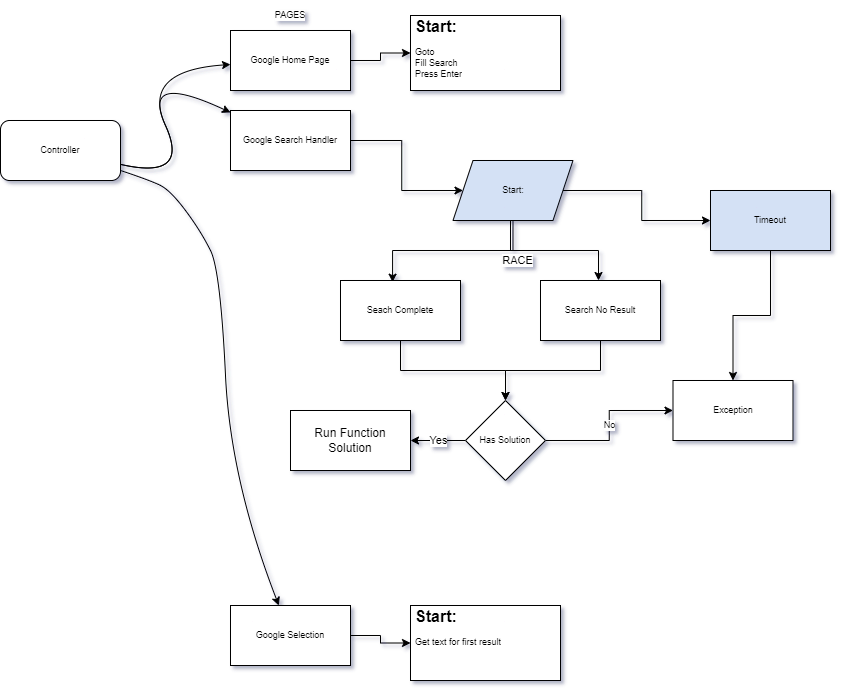

The diagram above was exported from draw.io. Its source (the exported page's mxGraphModel, read from the mxfile embedded in the PNG):
<mxGraphModel dx="1718" dy="662" grid="1" gridSize="10" guides="1" tooltips="1" connect="1" arrows="1" fold="1" page="1" pageScale="1" pageWidth="827" pageHeight="1169" math="0" shadow="0">
  <root>
    <mxCell id="0" />
    <mxCell id="1" parent="0" />
    <mxCell id="p0TSvYMlEgry35ro7aqT-1" value="Controller" style="rounded=1;whiteSpace=wrap;html=1;fontFamily=Helvetica;fontSize=9;" vertex="1" parent="1">
      <mxGeometry x="160" y="120" width="120" height="60" as="geometry" />
    </mxCell>
    <mxCell id="p0TSvYMlEgry35ro7aqT-2" style="edgeStyle=orthogonalEdgeStyle;rounded=0;orthogonalLoop=1;jettySize=auto;html=1;fontFamily=Helvetica;fontSize=9;" edge="1" parent="1" source="p0TSvYMlEgry35ro7aqT-3" target="p0TSvYMlEgry35ro7aqT-5">
      <mxGeometry relative="1" as="geometry" />
    </mxCell>
    <mxCell id="p0TSvYMlEgry35ro7aqT-3" value="Google Home Page" style="rounded=0;whiteSpace=wrap;html=1;fontFamily=Helvetica;fontSize=9;" vertex="1" parent="1">
      <mxGeometry x="390" y="30" width="120" height="60" as="geometry" />
    </mxCell>
    <mxCell id="p0TSvYMlEgry35ro7aqT-4" value="" style="curved=1;endArrow=classic;html=1;rounded=0;fontFamily=Helvetica;fontSize=9;" edge="1" parent="1" source="p0TSvYMlEgry35ro7aqT-1" target="p0TSvYMlEgry35ro7aqT-3">
      <mxGeometry width="50" height="50" relative="1" as="geometry">
        <mxPoint x="300" y="120" as="sourcePoint" />
        <mxPoint x="350" y="70" as="targetPoint" />
        <Array as="points">
          <mxPoint x="350" y="180" />
          <mxPoint x="300" y="70" />
        </Array>
      </mxGeometry>
    </mxCell>
    <mxCell id="p0TSvYMlEgry35ro7aqT-5" value="&lt;p style=&quot;line-height: 0&quot;&gt;&lt;/p&gt;&lt;h1 style=&quot;line-height: 1&quot;&gt;&lt;font style=&quot;font-size: 16px&quot;&gt;Start:&lt;/font&gt;&lt;/h1&gt;&lt;p&gt;Goto&lt;br&gt;Fill Search&lt;br&gt;Press Enter&lt;/p&gt;&lt;p&gt;&lt;span&gt;&lt;br&gt;&lt;/span&gt;&lt;/p&gt;&lt;p&gt;&lt;/p&gt;" style="text;html=1;spacing=5;spacingTop=-20;whiteSpace=wrap;overflow=hidden;rounded=0;fontFamily=Helvetica;fontSize=9;fillColor=default;gradientColor=none;strokeColor=default;" vertex="1" parent="1">
      <mxGeometry x="570" y="15" width="150" height="75" as="geometry" />
    </mxCell>
    <mxCell id="p0TSvYMlEgry35ro7aqT-7" value="Google Search Handler" style="rounded=0;whiteSpace=wrap;html=1;fontFamily=Helvetica;fontSize=9;strokeColor=default;fillColor=default;gradientColor=none;" vertex="1" parent="1">
      <mxGeometry x="390" y="110" width="120" height="60" as="geometry" />
    </mxCell>
    <mxCell id="p0TSvYMlEgry35ro7aqT-11" value="" style="curved=1;endArrow=classic;html=1;rounded=0;fontFamily=Helvetica;fontSize=9;" edge="1" parent="1" source="p0TSvYMlEgry35ro7aqT-1" target="p0TSvYMlEgry35ro7aqT-7">
      <mxGeometry width="50" height="50" relative="1" as="geometry">
        <mxPoint x="300" y="120" as="sourcePoint" />
        <mxPoint x="350" y="70" as="targetPoint" />
        <Array as="points">
          <mxPoint x="350" y="180" />
          <mxPoint x="300" y="70" />
        </Array>
      </mxGeometry>
    </mxCell>
    <mxCell id="p0TSvYMlEgry35ro7aqT-13" style="edgeStyle=orthogonalEdgeStyle;rounded=0;orthogonalLoop=1;jettySize=auto;html=1;fontFamily=Helvetica;fontSize=9;" edge="1" parent="1" source="p0TSvYMlEgry35ro7aqT-7" target="p0TSvYMlEgry35ro7aqT-19">
      <mxGeometry relative="1" as="geometry">
        <mxPoint x="645" y="300" as="targetPoint" />
        <mxPoint x="644.9999999999998" y="255" as="sourcePoint" />
      </mxGeometry>
    </mxCell>
    <mxCell id="p0TSvYMlEgry35ro7aqT-18" style="edgeStyle=orthogonalEdgeStyle;rounded=0;orthogonalLoop=1;jettySize=auto;html=1;fontFamily=Helvetica;fontSize=9;" edge="1" parent="1">
      <mxGeometry relative="1" as="geometry">
        <mxPoint x="757.52" y="280" as="targetPoint" />
        <mxPoint x="670.0027586206897" y="220" as="sourcePoint" />
        <Array as="points">
          <mxPoint x="670" y="250" />
          <mxPoint x="758" y="250" />
          <mxPoint x="758" y="280" />
        </Array>
      </mxGeometry>
    </mxCell>
    <mxCell id="p0TSvYMlEgry35ro7aqT-76" value="RACE" style="edgeLabel;html=1;align=center;verticalAlign=middle;resizable=0;points=[];" vertex="1" connectable="0" parent="p0TSvYMlEgry35ro7aqT-18">
      <mxGeometry x="-0.2194" y="1" relative="1" as="geometry">
        <mxPoint x="-22" y="11" as="offset" />
      </mxGeometry>
    </mxCell>
    <mxCell id="p0TSvYMlEgry35ro7aqT-84" value="" style="edgeStyle=orthogonalEdgeStyle;rounded=0;orthogonalLoop=1;jettySize=auto;html=1;" edge="1" parent="1" source="p0TSvYMlEgry35ro7aqT-19" target="p0TSvYMlEgry35ro7aqT-83">
      <mxGeometry relative="1" as="geometry" />
    </mxCell>
    <mxCell id="p0TSvYMlEgry35ro7aqT-86" style="edgeStyle=orthogonalEdgeStyle;rounded=0;orthogonalLoop=1;jettySize=auto;html=1;entryX=0.434;entryY=0.028;entryDx=0;entryDy=0;entryPerimeter=0;" edge="1" parent="1" source="p0TSvYMlEgry35ro7aqT-19" target="p0TSvYMlEgry35ro7aqT-21">
      <mxGeometry relative="1" as="geometry" />
    </mxCell>
    <mxCell id="p0TSvYMlEgry35ro7aqT-19" value="Start:" style="shape=parallelogram;perimeter=parallelogramPerimeter;whiteSpace=wrap;html=1;fixedSize=1;labelBackgroundColor=none;fontFamily=Helvetica;fontSize=9;fillColor=#D4E1F5;" vertex="1" parent="1">
      <mxGeometry x="612.5" y="160" width="120" height="60" as="geometry" />
    </mxCell>
    <mxCell id="p0TSvYMlEgry35ro7aqT-88" style="edgeStyle=orthogonalEdgeStyle;rounded=0;orthogonalLoop=1;jettySize=auto;html=1;" edge="1" parent="1" source="p0TSvYMlEgry35ro7aqT-21" target="p0TSvYMlEgry35ro7aqT-35">
      <mxGeometry relative="1" as="geometry">
        <Array as="points">
          <mxPoint x="560" y="370" />
          <mxPoint x="665" y="370" />
        </Array>
      </mxGeometry>
    </mxCell>
    <mxCell id="p0TSvYMlEgry35ro7aqT-21" value="Seach Complete" style="rounded=0;whiteSpace=wrap;html=1;labelBackgroundColor=none;fontFamily=Helvetica;fontSize=9;strokeColor=default;fillColor=default;gradientColor=none;" vertex="1" parent="1">
      <mxGeometry x="500" y="280" width="120" height="60" as="geometry" />
    </mxCell>
    <mxCell id="p0TSvYMlEgry35ro7aqT-87" style="edgeStyle=orthogonalEdgeStyle;rounded=0;orthogonalLoop=1;jettySize=auto;html=1;" edge="1" parent="1" source="p0TSvYMlEgry35ro7aqT-25" target="p0TSvYMlEgry35ro7aqT-35">
      <mxGeometry relative="1" as="geometry">
        <Array as="points">
          <mxPoint x="760" y="370" />
          <mxPoint x="665" y="370" />
        </Array>
      </mxGeometry>
    </mxCell>
    <mxCell id="p0TSvYMlEgry35ro7aqT-25" value="Search No Result" style="rounded=0;whiteSpace=wrap;html=1;labelBackgroundColor=none;fontFamily=Helvetica;fontSize=9;strokeColor=default;fillColor=default;gradientColor=none;" vertex="1" parent="1">
      <mxGeometry x="700" y="280" width="120" height="60" as="geometry" />
    </mxCell>
    <mxCell id="p0TSvYMlEgry35ro7aqT-26" value="Exception" style="rounded=0;whiteSpace=wrap;html=1;labelBackgroundColor=none;fontFamily=Helvetica;fontSize=9;strokeColor=default;fillColor=default;gradientColor=none;" vertex="1" parent="1">
      <mxGeometry x="832.5" y="380" width="120" height="60" as="geometry" />
    </mxCell>
    <mxCell id="p0TSvYMlEgry35ro7aqT-27" style="edgeStyle=orthogonalEdgeStyle;rounded=0;orthogonalLoop=1;jettySize=auto;html=1;fontFamily=Helvetica;fontSize=9;" edge="1" parent="1" source="p0TSvYMlEgry35ro7aqT-28" target="p0TSvYMlEgry35ro7aqT-30">
      <mxGeometry relative="1" as="geometry" />
    </mxCell>
    <mxCell id="p0TSvYMlEgry35ro7aqT-28" value="Google Selection" style="rounded=0;whiteSpace=wrap;html=1;fontFamily=Helvetica;fontSize=9;strokeColor=default;fillColor=default;gradientColor=none;" vertex="1" parent="1">
      <mxGeometry x="390" y="605" width="120" height="60" as="geometry" />
    </mxCell>
    <mxCell id="p0TSvYMlEgry35ro7aqT-29" value="" style="curved=1;endArrow=classic;html=1;rounded=0;fontFamily=Helvetica;fontSize=9;" edge="1" parent="1" source="p0TSvYMlEgry35ro7aqT-1" target="p0TSvYMlEgry35ro7aqT-28">
      <mxGeometry width="50" height="50" relative="1" as="geometry">
        <mxPoint x="280" y="160.90909090909088" as="sourcePoint" />
        <mxPoint x="380" y="218" as="targetPoint" />
        <Array as="points">
          <mxPoint x="310" y="180" />
          <mxPoint x="330" y="190" />
          <mxPoint x="360" y="230" />
          <mxPoint x="380" y="270" />
          <mxPoint x="390" y="480" />
        </Array>
      </mxGeometry>
    </mxCell>
    <mxCell id="p0TSvYMlEgry35ro7aqT-30" value="&lt;p style=&quot;line-height: 0&quot;&gt;&lt;/p&gt;&lt;h1 style=&quot;line-height: 1&quot;&gt;&lt;font style=&quot;font-size: 16px&quot;&gt;Start:&lt;/font&gt;&lt;/h1&gt;&lt;p&gt;Get text for first result&lt;/p&gt;&lt;p&gt;&lt;/p&gt;" style="text;html=1;spacing=5;spacingTop=-20;whiteSpace=wrap;overflow=hidden;rounded=0;fontFamily=Helvetica;fontSize=9;fillColor=default;gradientColor=none;strokeColor=default;" vertex="1" parent="1">
      <mxGeometry x="570" y="605" width="150" height="75" as="geometry" />
    </mxCell>
    <mxCell id="p0TSvYMlEgry35ro7aqT-33" value="No" style="edgeStyle=orthogonalEdgeStyle;rounded=0;orthogonalLoop=1;jettySize=auto;html=1;fontFamily=Helvetica;fontSize=9;" edge="1" parent="1" source="p0TSvYMlEgry35ro7aqT-35" target="p0TSvYMlEgry35ro7aqT-26">
      <mxGeometry relative="1" as="geometry">
        <mxPoint x="705" y="430" as="sourcePoint" />
        <mxPoint x="790" y="430" as="targetPoint" />
      </mxGeometry>
    </mxCell>
    <mxCell id="p0TSvYMlEgry35ro7aqT-80" value="Yes" style="edgeStyle=orthogonalEdgeStyle;rounded=0;orthogonalLoop=1;jettySize=auto;html=1;" edge="1" parent="1" source="p0TSvYMlEgry35ro7aqT-35" target="p0TSvYMlEgry35ro7aqT-79">
      <mxGeometry relative="1" as="geometry" />
    </mxCell>
    <mxCell id="p0TSvYMlEgry35ro7aqT-35" value="Has Solution" style="rhombus;whiteSpace=wrap;html=1;fontSize=9;rounded=0;labelBackgroundColor=none;gradientColor=none;" vertex="1" parent="1">
      <mxGeometry x="625" y="400" width="80" height="80" as="geometry" />
    </mxCell>
    <mxCell id="p0TSvYMlEgry35ro7aqT-67" value="PAGES" style="text;html=1;strokeColor=none;fillColor=none;align=center;verticalAlign=middle;whiteSpace=wrap;rounded=0;labelBackgroundColor=#FFFFFF;fontFamily=Helvetica;fontSize=9;" vertex="1" parent="1">
      <mxGeometry x="420" width="60" height="30" as="geometry" />
    </mxCell>
    <mxCell id="p0TSvYMlEgry35ro7aqT-79" value="Run Function Solution" style="whiteSpace=wrap;html=1;" vertex="1" parent="1">
      <mxGeometry x="450" y="410" width="120" height="60" as="geometry" />
    </mxCell>
    <mxCell id="p0TSvYMlEgry35ro7aqT-85" style="edgeStyle=orthogonalEdgeStyle;rounded=0;orthogonalLoop=1;jettySize=auto;html=1;" edge="1" parent="1" source="p0TSvYMlEgry35ro7aqT-83" target="p0TSvYMlEgry35ro7aqT-26">
      <mxGeometry relative="1" as="geometry" />
    </mxCell>
    <mxCell id="p0TSvYMlEgry35ro7aqT-83" value="Timeout" style="whiteSpace=wrap;html=1;fontSize=9;fillColor=#D4E1F5;labelBackgroundColor=none;" vertex="1" parent="1">
      <mxGeometry x="870" y="190" width="120" height="60" as="geometry" />
    </mxCell>
  </root>
</mxGraphModel>